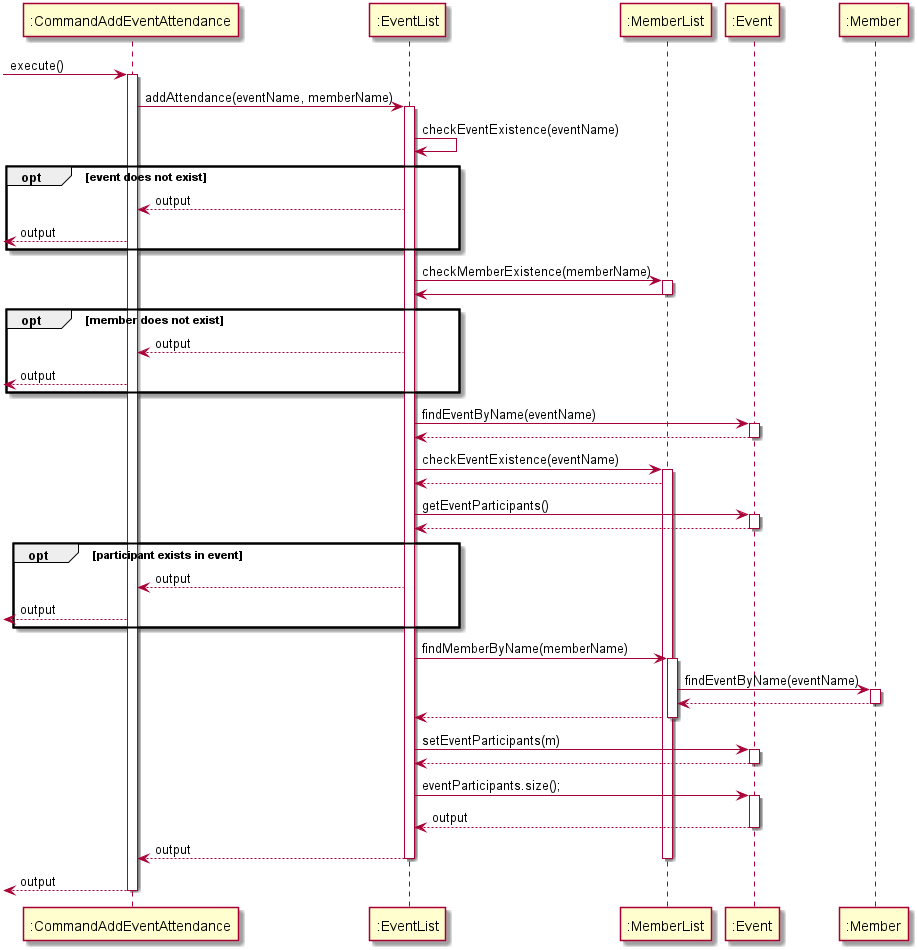

The diagram above was rendered by PlantUML. Its source (embedded in the PNG):
@startuml
 -> ":CommandAddEventAttendance": execute()

activate ":CommandAddEventAttendance"
":CommandAddEventAttendance" -> ":EventList" : addAttendance(eventName, memberName)
activate ":EventList"
":EventList" -> ":EventList" : checkEventExistence(eventName)
opt event does not exist
":EventList" --> ":CommandAddEventAttendance" : output
<-- ":CommandAddEventAttendance" : output
end
":EventList" -> ":MemberList" : checkMemberExistence(memberName)
activate ":MemberList"
":MemberList" -> ":EventList"
deactivate ":MemberList"
opt member does not exist
":EventList" --> ":CommandAddEventAttendance" : output
<-- ":CommandAddEventAttendance" : output
end

activate ":EventList"
":EventList" -> ":Event" : findEventByName(eventName)
activate ":Event"
return

":EventList" -> ":MemberList" : checkEventExistence(eventName)
activate ":MemberList"
":MemberList" --> ":EventList"
":EventList" -> ":Event" : getEventParticipants()
activate ":Event"
return
opt participant exists in event

":EventList" --> ":CommandAddEventAttendance" : output
<-- ":CommandAddEventAttendance" : output
end

activate ":MemberList"
":EventList" -> ":MemberList" :findMemberByName(memberName)
activate ":MemberList"
":MemberList" -> ":Member" : findEventByName(eventName)
activate ":Member"
return
return

":EventList" -> ":Event" : setEventParticipants(m)
activate ":Event"
return

":EventList" -> ":Event" : eventParticipants.size();
activate ":Event"
return output
":EventList" --> ":CommandAddEventAttendance" : output
deactivate ":EventList"
deactivate ":MemberList"
<-- ":CommandAddEventAttendance" : output
deactivate ":CommandAddEventAttendance"
@enduml